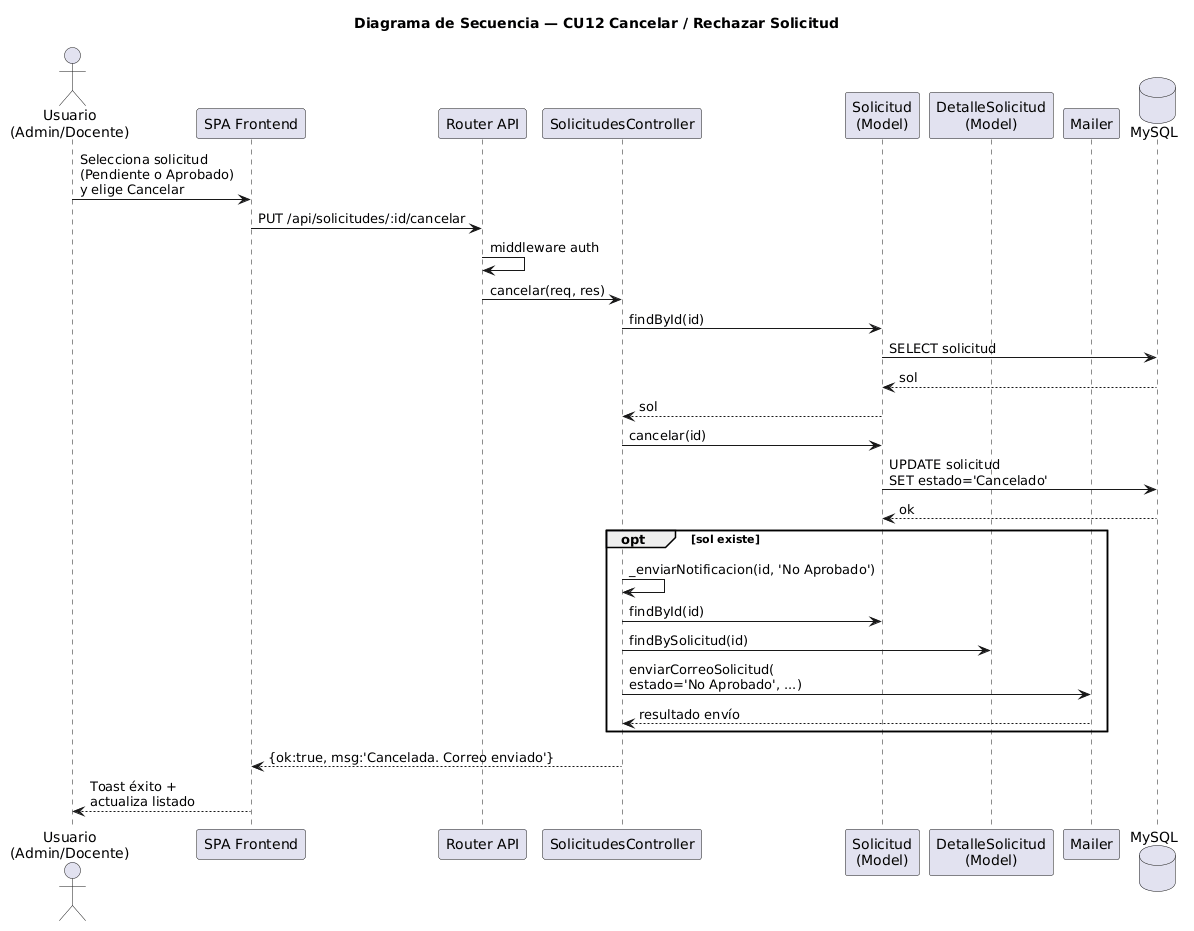

The diagram above was rendered by PlantUML. Its source (embedded in the PNG):
@startuml
title Diagrama de Secuencia — CU12 Cancelar / Rechazar Solicitud
actor "Usuario\n(Admin/Docente)" as U
participant "SPA Frontend" as FE
participant "Router API" as R
participant "SolicitudesController" as C
participant "Solicitud\n(Model)" as MS
participant "DetalleSolicitud\n(Model)" as MD
participant "Mailer" as Mail
database "MySQL" as DB

U -> FE : Selecciona solicitud\n(Pendiente o Aprobado)\ny elige Cancelar
FE -> R : PUT /api/solicitudes/:id/cancelar
R -> R : middleware auth
R -> C : cancelar(req, res)
C -> MS : findById(id)
MS -> DB : SELECT solicitud
DB --> MS : sol
MS --> C : sol

C -> MS : cancelar(id)
MS -> DB : UPDATE solicitud\nSET estado='Cancelado'
DB --> MS : ok

opt sol existe
  C -> C : _enviarNotificacion(id, 'No Aprobado')
  C -> MS : findById(id)
  C -> MD : findBySolicitud(id)
  C -> Mail : enviarCorreoSolicitud(\nestado='No Aprobado', ...)
  Mail --> C : resultado envío
end

C --> FE : {ok:true, msg:'Cancelada. Correo enviado'}
FE --> U : Toast éxito +\nactualiza listado
@enduml